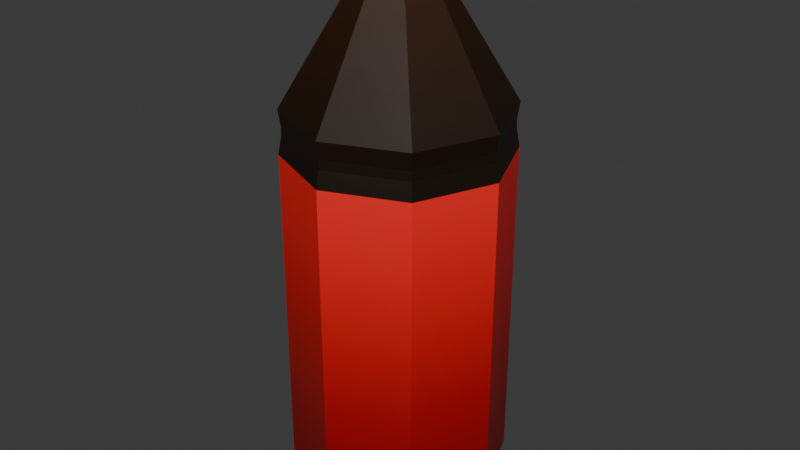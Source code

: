 # Source: sticla2.blend1.blend  (saved by Blender 4.2.66; exported with 4.5.12 LTS)
import bpy
from mathutils import Matrix  # noqa: F401  (used for matrix-valued properties, if any)

bpy.ops.wm.read_factory_settings(use_empty=True)
scene = bpy.context.scene
scene.name = 'Scene'

# ---- collections
col_collection = bpy.data.collections.new('Collection'); scene.collection.children.link(col_collection)

# ---- images (referenced by path relative to the original .blend; pixels are not part of the script)
import os
ASSET_DIR = os.environ.get("B2B_ASSET_DIR", "")  # directory of the original .blend (textures are referenced by path, not embedded)
HERE = os.path.dirname(os.path.abspath(__file__))  # packed textures are extracted next to this script under _unpacked/

def load_image(name, relpath, width, height, colorspace="sRGB"):
    """Load a texture the original file referenced (path relative to the .blend, or extracted next to this script)."""
    p = next((c for c in (os.path.join(HERE, relpath), os.path.join(ASSET_DIR, relpath)) if relpath and os.path.exists(c)), "")
    if p:
        img = bpy.data.images.load(p, check_existing=True)
        img.name = name
    else:  # same state as the original file: an image datablock whose file is absent (Cycles renders it pink)
        img = bpy.data.images.new(name, width, height)
        img.source = "FILE"
        img.filepath = "//" + (relpath or name)
    img.colorspace_settings.name = colorspace
    return img
img_red_bottle = load_image('Red Bottle', '_unpacked/Red_Bottle.a6703611.png', 1024, 1024, 'sRGB')
img_red_bottle_001 = load_image('Red Bottle.001', '_unpacked/Red_Bottle000.a6703611.png', 1024, 1024, 'Non-Color')

# ---- materials (node trees are filled in below, after node groups)
mat_red_bottle = bpy.data.materials.new('Red Bottle')
mat_red_bottle.surface_render_method = 'BLENDED'
mat_red_bottle.blend_method = 'BLEND'
mat_red_bottle.use_transparency_overlap = False
mat_red_bottle.show_transparent_back = False
mat_red_bottle.roughness = 0.5

# ---- material node trees
mat_red_bottle.use_nodes = True; mat_red_bottle.node_tree.nodes.clear()
_N = mat_red_bottle.node_tree.nodes; _L = mat_red_bottle.node_tree.links
n0 = _N.new('ShaderNodeBsdfPrincipled'); n0.name = 'Principled BSDF'; n0.location = (10, 300)
n0.distribution = 'GGX'
n0.subsurface_method = 'RANDOM_WALK_SKIN'
n0.inputs[3].default_value = 1.45
n0.inputs[27].default_value = (0.0, 0.0, 0.0, 1.0)
n0.inputs[28].default_value = 1.0
n1 = _N.new('ShaderNodeOutputMaterial'); n1.name = 'Material Output'; n1.location = (300, 300)
n2 = _N.new('ShaderNodeNormalMap'); n2.name = 'Normal Map'; n2.location = (-300, -300)
n2.label = 'Normal/Map'
n2.inputs[0].default_value = 0.0
n3 = _N.new('ShaderNodeTexImage'); n3.name = 'Image Texture'; n3.location = (-300, 600)
n3.image = img_red_bottle
n4 = _N.new('ShaderNodeTexImage'); n4.name = 'Image Texture.001'; n4.location = (-300, 0)
n4.image = img_red_bottle_001
_L.new(n0.outputs[0], n1.inputs[0])
_L.new(n2.outputs[0], n0.inputs[5])
_L.new(n3.outputs[0], n0.inputs[0])
_L.new(n4.outputs[1], n0.inputs[4])
n1.is_active_output = True

# ---- world
world_world = bpy.data.worlds.new('World'); scene.world = world_world
world_world.use_nodes = True; world_world.node_tree.nodes.clear()
_N = world_world.node_tree.nodes; _L = world_world.node_tree.links
n0 = _N.new('ShaderNodeOutputWorld'); n0.name = 'World Output'; n0.location = (300, 300)
n1 = _N.new('ShaderNodeBackground'); n1.name = 'Background'; n1.location = (10, 300)
n1.inputs[0].default_value = (0.05088, 0.05088, 0.05088, 1.0)
_L.new(n1.outputs[0], n0.inputs[0])
n0.is_active_output = True
world_world.color = (0.05088, 0.05088, 0.05088)
world_world.sun_shadow_jitter_overblur = 0.0

# ---- meshes
me_cylinder_008 = bpy.data.meshes.new('Cylinder.008')
me_cylinder_008.from_pydata([(6.263e-10, 0.04203, 0.008407), (6.263e-10, 0.04203, 0.1366), (0.02972, 0.02972, 0.008407), (0.02972, 0.02972, 0.1366), (0.04203, 9.333e-18, 0.008407), (0.04203, 9.333e-18, 0.1366), (0.02972, -0.02972, 0.008407), (0.02972, -0.02972, 0.1366), (6.263e-10, -0.04203, 0.008407), (6.263e-10, -0.04203, 0.1366), (-0.02972, -0.02972, 0.008407), (-0.02972, -0.02972, 0.1366), (-0.04203, 9.333e-18, 0.008407), (-0.04203, 9.333e-18, 0.1366), (-0.02972, 0.02972, 0.008407), (-0.02972, 0.02972, 0.1366), (0.02942, 0.02942, 0.1534), (7.234e-10, 0.04161, 0.1534), (0.04161, 9.333e-18, 0.1534), (0.02942, -0.02942, 0.1534), (7.234e-10, -0.04161, 0.1534), (-0.02942, -0.02942, 0.1534), (-0.04161, 9.333e-18, 0.1534), (-0.02942, 0.02942, 0.1534), (0.01061, 0.01061, 0.1976), (3.67e-10, 0.01501, 0.1976), (0.01501, -1.061e-10, 0.1976), (0.01061, -0.01061, 0.1976), (3.67e-10, -0.01501, 0.1976), (-0.01061, -0.01061, 0.1976), (-0.01501, -1.061e-10, 0.1976), (-0.01061, 0.01061, 0.1976), (0.01061, 0.01061, 0.2013), (3.67e-10, 0.01501, 0.2013), (0.01501, -1.061e-10, 0.2013), (0.01061, -0.01061, 0.2013), (3.67e-10, -0.01501, 0.2013), (-0.01061, -0.01061, 0.2013), (-0.01501, -1.061e-10, 0.2013), (-0.01061, 0.01061, 0.2013), (0.01336, 0.01336, 0.2013), (4.927e-10, 0.01889, 0.2013), (0.01889, -1.586e-10, 0.2013), (0.01336, -0.01336, 0.2013), (4.927e-10, -0.01889, 0.2013), (-0.01336, -0.01336, 0.2013), (-0.01889, -1.586e-10, 0.2013), (-0.01336, 0.01336, 0.2013), (0.01336, 0.01336, 0.215), (2.786e-09, 0.01889, 0.215), (0.01889, -1.586e-10, 0.215), (0.01336, -0.01336, 0.215), (2.786e-09, -0.01889, 0.215), (-0.01336, -0.01336, 0.215), (-0.01889, -1.586e-10, 0.215), (-0.01336, 0.01336, 0.215), (1.793e-10, 0.03783, 0.0), (0.02675, 0.02675, 0.0), (0.03783, 9.333e-18, 0.0), (0.02675, -0.02675, 0.0), (1.793e-10, -0.03783, 0.0), (-0.02675, -0.02675, 0.0), (-0.03783, 9.333e-18, 0.0), (-0.02675, 0.02675, 0.0), (0.04065, 8.203e-11, 0.1468), (0.04077, 8.27e-11, 0.1433), (0.02883, -0.02883, 0.1433), (0.02874, -0.02874, 0.1468), (-0.02874, -0.02874, 0.1468), (-0.02883, -0.02883, 0.1433), (-0.04077, 8.27e-11, 0.1433), (-0.04065, 8.203e-11, 0.1468), (6.441e-10, -0.04077, 0.1433), (6.752e-10, -0.04065, 0.1468), (-0.02883, 0.02883, 0.1433), (-0.02874, 0.02874, 0.1468), (0.02874, 0.02874, 0.1468), (0.02883, 0.02883, 0.1433), (6.441e-10, 0.04077, 0.1433), (6.752e-10, 0.04065, 0.1468)], [], [(0, 1, 3, 2), (2, 3, 5, 4), (4, 5, 7, 6), (6, 7, 9, 8), (8, 9, 11, 10), (10, 11, 13, 12), (5, 3, 77, 65), (12, 13, 15, 14), (14, 15, 1, 0), (4, 6, 59, 58), (23, 22, 30, 31), (11, 9, 72, 69), (68, 73, 20, 21), (1, 15, 74, 78), (7, 5, 65, 66), (13, 11, 69, 70), (76, 79, 17, 16), (3, 1, 78, 77), (25, 31, 39, 33), (21, 20, 28, 29), (19, 18, 26, 27), (16, 17, 25, 24), (17, 23, 31, 25), (22, 21, 29, 30), (20, 19, 27, 28), (18, 16, 24, 26), (79, 75, 23, 17), (15, 13, 70, 74), (9, 7, 66, 72), (75, 71, 22, 23), (73, 67, 19, 20), (71, 68, 21, 22), (67, 64, 18, 19), (39, 38, 46, 47), (30, 29, 37, 38), (28, 27, 35, 36), (26, 24, 32, 34), (31, 30, 38, 39), (29, 28, 36, 37), (27, 26, 34, 35), (24, 25, 33, 32), (44, 43, 51, 52), (37, 36, 44, 45), (35, 34, 42, 43), (32, 33, 41, 40), (33, 39, 47, 41), (38, 37, 45, 46), (36, 35, 43, 44), (34, 32, 40, 42), (48, 49, 55, 54, 53, 52, 51, 50), (42, 40, 48, 50), (47, 46, 54, 55), (45, 44, 52, 53), (43, 42, 50, 51), (40, 41, 49, 48), (41, 47, 55, 49), (46, 45, 53, 54), (56, 57, 58, 59, 60, 61, 62, 63), (10, 12, 62, 61), (6, 8, 60, 59), (12, 14, 63, 62), (2, 4, 58, 57), (8, 10, 61, 60), (14, 0, 56, 63), (0, 2, 57, 56), (79, 76, 77, 78), (75, 79, 78, 74), (73, 68, 69, 72), (76, 64, 65, 77), (71, 75, 74, 70), (67, 73, 72, 66), (68, 71, 70, 69), (64, 67, 66, 65), (64, 76, 16, 18)])
me_cylinder_008.polygons.foreach_set('use_smooth', [True] * 74)
_k = set([(0, 1), (0, 2), (0, 14), (0, 56), (1, 3), (1, 15), (1, 78), (2, 3), (2, 4), (2, 57), (3, 5), (3, 77), (4, 5), (4, 6), (4, 58), (5, 7), (5, 65), (6, 7), (6, 8), (6, 59), (7, 9), (7, 66), (8, 9), (8, 10), (8, 60), (9, 11), (9, 72), (10, 11), (10, 12), (10, 61), (11, 13), (11, 69), (12, 13), (12, 14), (12, 62), (13, 15), (13, 70), (14, 15), (14, 63), (15, 74), (16, 17), (16, 18), (16, 24), (16, 76), (17, 23), (17, 25), (17, 79), (18, 19), (18, 26), (18, 64), (19, 20), (19, 27), (19, 67), (20, 21), (20, 28), (20, 73), (21, 22), (21, 29), (21, 68), (22, 23), (22, 30), (22, 71), (23, 31), (23, 75), (24, 25), (24, 26), (24, 32), (25, 31), (25, 33), (26, 27), (26, 34), (27, 28), (27, 35), (28, 29), (28, 36), (29, 30), (29, 37), (30, 31), (30, 38), (31, 39), (32, 33), (32, 34), (33, 39), (34, 35), (35, 36), (36, 37), (37, 38), (38, 39), (40, 41), (40, 42), (40, 48), (41, 47), (41, 49), (42, 43), (42, 50), (43, 44), (43, 51), (44, 45), (44, 52), (45, 46), (45, 53), (46, 47), (46, 54), (47, 55), (48, 49), (48, 50), (49, 55), (50, 51), (51, 52), (52, 53), (53, 54), (54, 55), (56, 57), (56, 63), (57, 58), (58, 59), (59, 60), (60, 61), (61, 62), (62, 63), (64, 65), (64, 67), (64, 76), (65, 66), (65, 77), (66, 67), (66, 72), (67, 73), (68, 69), (68, 71), (68, 73), (69, 70), (69, 72), (70, 71), (70, 74), (71, 75), (72, 73), (74, 75), (74, 78), (75, 79), (76, 77), (76, 79), (77, 78), (78, 79)])
me_cylinder_008.attributes.new('sharp_edge', 'BOOLEAN', 'EDGE').data.foreach_set('value', [ (min(e.vertices), max(e.vertices)) in _k for e in me_cylinder_008.edges])
_uv = me_cylinder_008.uv_layers.new(name='UVMap bake')
_uv.uv.foreach_set('vector', [0.006349, 0.1065, 0.4054, 0.1065, 0.4054, 0.2066, 0.006349, 0.2066, 0.006349, 0.2066, 0.4054, 0.2066, 0.4054, 0.3068, 0.006349, 0.3068, 0.006349, 0.3068, 0.4054, 0.3068, 0.4054, 0.4069, 0.006349, 0.4069, 0.006349, 0.4069, 0.4054, 0.4069, 0.4054, 0.5071, 0.006349, 0.5071, 0.006349, 0.5071, 0.4054, 0.5071, 0.4054, 0.6072, 0.006349, 0.6072, 0.006349, 0.6072, 0.4054, 0.6072, 0.4054, 0.7073, 0.006349, 0.7073, 0.9937, 0.4989, 0.9937, 0.5975, 0.9726, 0.5975, 0.9726, 0.4989, 0.006349, 0.7073, 0.4054, 0.7073, 0.4054, 0.8075, 0.006349, 0.8075, 0.006349, 0.006349, 0.4054, 0.006349, 0.4054, 0.1065, 0.006349, 0.1065, 0.4353, 0.392, 0.4181, 0.2934, 0.4474, 0.2934, 0.4628, 0.3822, 0.9284, 0.5081, 0.8308, 0.4904, 0.8899, 0.3413, 0.9251, 0.3477, 0.9937, 0.2034, 0.9937, 0.3019, 0.9726, 0.3019, 0.9726, 0.2034, 0.9619, 0.2034, 0.9619, 0.3019, 0.9411, 0.3019, 0.9411, 0.2034, 0.9937, 0.696, 0.9937, 0.7945, 0.9726, 0.7945, 0.9726, 0.696, 0.9937, 0.4004, 0.9937, 0.4989, 0.9726, 0.4989, 0.9726, 0.4004, 0.9937, 0.1049, 0.9937, 0.2034, 0.9726, 0.2034, 0.9726, 0.1049, 0.9619, 0.5975, 0.9619, 0.696, 0.9411, 0.696, 0.9411, 0.5975, 0.9937, 0.5975, 0.9937, 0.696, 0.9726, 0.696, 0.9726, 0.5975, 0.8608, 0.771, 0.8608, 0.8068, 0.8492, 0.8068, 0.8492, 0.771, 0.7477, 0.4364, 0.692, 0.3544, 0.8399, 0.2923, 0.86, 0.3218, 0.6724, 0.2572, 0.692, 0.16, 0.8399, 0.2222, 0.8328, 0.2572, 0.7477, 0.078, 0.8308, 0.02397, 0.8899, 0.1731, 0.86, 0.1926, 0.8308, 0.02397, 0.9284, 0.006349, 0.9251, 0.1667, 0.8899, 0.1731, 0.8308, 0.4904, 0.7477, 0.4364, 0.86, 0.3218, 0.8899, 0.3413, 0.692, 0.3544, 0.6724, 0.2572, 0.8328, 0.2572, 0.8399, 0.2923, 0.692, 0.16, 0.7477, 0.078, 0.86, 0.1926, 0.8399, 0.2222, 0.9619, 0.696, 0.9619, 0.7945, 0.9411, 0.7945, 0.9411, 0.696, 0.9937, 0.006349, 0.9937, 0.1049, 0.9726, 0.1049, 0.9726, 0.006349, 0.9937, 0.3019, 0.9937, 0.4004, 0.9726, 0.4004, 0.9726, 0.3019, 0.9619, 0.006349, 0.9619, 0.1049, 0.9411, 0.1049, 0.9411, 0.006349, 0.9619, 0.3019, 0.9619, 0.4004, 0.9411, 0.4004, 0.9411, 0.3019, 0.9619, 0.1049, 0.9619, 0.2034, 0.9411, 0.2034, 0.9411, 0.1049, 0.9619, 0.4004, 0.9619, 0.4989, 0.9411, 0.4989, 0.9411, 0.4004, 0.8254, 0.5572, 0.8001, 0.5319, 0.8047, 0.5208, 0.8365, 0.5526, 0.8608, 0.5565, 0.8608, 0.5923, 0.8492, 0.5923, 0.8492, 0.5565, 0.8608, 0.628, 0.8608, 0.6638, 0.8492, 0.6638, 0.8492, 0.628, 0.8608, 0.6995, 0.8608, 0.7353, 0.8492, 0.7353, 0.8492, 0.6995, 0.8608, 0.5208, 0.8608, 0.5565, 0.8492, 0.5565, 0.8492, 0.5208, 0.8608, 0.5923, 0.8608, 0.628, 0.8492, 0.628, 0.8492, 0.5923, 0.8608, 0.6638, 0.8608, 0.6995, 0.8492, 0.6995, 0.8492, 0.6638, 0.8608, 0.7353, 0.8608, 0.771, 0.8492, 0.771, 0.8492, 0.7353, 0.6724, 0.7458, 0.6724, 0.7008, 0.7152, 0.7008, 0.7152, 0.7458, 0.7643, 0.5319, 0.739, 0.5572, 0.7279, 0.5526, 0.7597, 0.5208, 0.739, 0.593, 0.7643, 0.6183, 0.7597, 0.6294, 0.7279, 0.5976, 0.8001, 0.6183, 0.8254, 0.593, 0.8365, 0.5976, 0.8047, 0.6294, 0.8254, 0.593, 0.8254, 0.5572, 0.8365, 0.5526, 0.8365, 0.5976, 0.8001, 0.5319, 0.7643, 0.5319, 0.7597, 0.5208, 0.8047, 0.5208, 0.739, 0.5572, 0.739, 0.593, 0.7279, 0.5976, 0.7279, 0.5526, 0.7643, 0.6183, 0.8001, 0.6183, 0.8047, 0.6294, 0.7597, 0.6294, 0.7279, 0.674, 0.7597, 0.6421, 0.8047, 0.6421, 0.8365, 0.674, 0.8365, 0.719, 0.8047, 0.7508, 0.7597, 0.7508, 0.7279, 0.719, 0.6724, 0.6558, 0.6724, 0.6108, 0.7152, 0.6108, 0.7152, 0.6558, 0.6724, 0.8809, 0.6724, 0.8359, 0.7152, 0.8359, 0.7152, 0.8809, 0.6724, 0.7908, 0.6724, 0.7458, 0.7152, 0.7458, 0.7152, 0.7908, 0.6724, 0.7008, 0.6724, 0.6558, 0.7152, 0.6558, 0.7152, 0.7008, 0.6724, 0.6108, 0.6724, 0.5658, 0.7152, 0.5658, 0.7152, 0.6108, 0.6724, 0.5658, 0.6724, 0.5208, 0.7152, 0.5208, 0.7152, 0.5658, 0.6724, 0.8359, 0.6724, 0.7908, 0.7152, 0.7908, 0.7152, 0.8359, 0.4181, 0.6568, 0.4818, 0.5931, 0.572, 0.5931, 0.6357, 0.6568, 0.6357, 0.747, 0.572, 0.8107, 0.4818, 0.8107, 0.4181, 0.747, 0.4847, 0.1076, 0.5605, 0.04227, 0.5756, 0.06738, 0.5073, 0.1262, 0.4181, 0.2934, 0.4353, 0.1947, 0.4628, 0.2046, 0.4474, 0.2934, 0.5605, 0.04227, 0.654, 0.006349, 0.6597, 0.03505, 0.5756, 0.06738, 0.4847, 0.4792, 0.4353, 0.392, 0.4628, 0.3822, 0.5073, 0.4606, 0.4353, 0.1947, 0.4847, 0.1076, 0.5073, 0.1262, 0.4628, 0.2046, 0.654, 0.5804, 0.5605, 0.5445, 0.5756, 0.5194, 0.6597, 0.5517, 0.5605, 0.5445, 0.4847, 0.4792, 0.5073, 0.4606, 0.5756, 0.5194, 0.9619, 0.696, 0.9619, 0.5975, 0.9726, 0.5975, 0.9726, 0.696, 0.9619, 0.7945, 0.9619, 0.696, 0.9726, 0.696, 0.9726, 0.7945, 0.9619, 0.3019, 0.9619, 0.2034, 0.9726, 0.2034, 0.9726, 0.3019, 0.9619, 0.5975, 0.9619, 0.4989, 0.9726, 0.4989, 0.9726, 0.5975, 0.9619, 0.1049, 0.9619, 0.006349, 0.9726, 0.006349, 0.9726, 0.1049, 0.9619, 0.4004, 0.9619, 0.3019, 0.9726, 0.3019, 0.9726, 0.4004, 0.9619, 0.2034, 0.9619, 0.1049, 0.9726, 0.1049, 0.9726, 0.2034, 0.9619, 0.4989, 0.9619, 0.4004, 0.9726, 0.4004, 0.9726, 0.4989, 0.9619, 0.4989, 0.9619, 0.5975, 0.9411, 0.5975, 0.9411, 0.4989])
me_cylinder_008.materials.append(mat_red_bottle)
me_cylinder_008.update()
me_cylinder_008.normals_split_custom_set([tuple(v) for v in zip(*[iter([0.3827, 0.9239, 0.0, 0.3827, 0.9239, 0.0, 0.3827, 0.9239, 0.0, 0.3827, 0.9239, 0.0, 0.9239, 0.3827, 0.0, 0.9239, 0.3827, 0.0, 0.9239, 0.3827, 0.0, 0.9239, 0.3827, 0.0, 0.9239, -0.3827, 0.0, 0.9239, -0.3827, 0.0, 0.9239, -0.3827, 0.0, 0.9239, -0.3827, 0.0, 0.3827, -0.9239, 0.0, 0.3827, -0.9239, 0.0, 0.3827, -0.9239, 0.0, 0.3827, -0.9239, 0.0, -0.3827, -0.9239, 0.0, -0.3827, -0.9239, 0.0, -0.3827, -0.9239, 0.0, -0.3827, -0.9239, 0.0, -0.9239, -0.3827, 0.0, -0.9239, -0.3827, 0.0, -0.9239, -0.3827, 0.0, -0.9239, -0.3827, 0.0, 0.9102, 0.377, 0.1715, 0.9102, 0.377, 0.1715, 0.9102, 0.377, 0.1715, 0.9102, 0.377, 0.1715, -0.9239, 0.3827, 0.0, -0.9239, 0.3827, 0.0, -0.9239, 0.3827, 0.0, -0.9239, 0.3827, 0.0, -0.3827, 0.9239, 0.0, -0.3827, 0.9239, 0.0, -0.3827, 0.9239, 0.0, -0.3827, 0.9239, 0.0, 0.8387, -0.3474, -0.4194, 0.8387, -0.3474, -0.4194, 0.8387, -0.3474, -0.4194, 0.8387, -0.3474, -0.4194, -0.8071, 0.3343, 0.4866, -0.8071, 0.3343, 0.4866, -0.8071, 0.3343, 0.4866, -0.8071, 0.3343, 0.4866, -0.377, -0.9102, 0.1715, -0.377, -0.9102, 0.1715, -0.377, -0.9102, 0.1715, -0.377, -0.9102, 0.1715, -0.3793, -0.9157, -0.1331, -0.3793, -0.9157, -0.1331, -0.3793, -0.9157, -0.1331, -0.3793, -0.9157, -0.1331, -0.377, 0.9102, 0.1715, -0.377, 0.9102, 0.1715, -0.377, 0.9102, 0.1715, -0.377, 0.9102, 0.1715, 0.9102, -0.377, 0.1715, 0.9102, -0.377, 0.1715, 0.9102, -0.377, 0.1715, 0.9102, -0.377, 0.1715, -0.9102, -0.377, 0.1715, -0.9102, -0.377, 0.1715, -0.9102, -0.377, 0.1715, -0.9102, -0.377, 0.1715, 0.3793, 0.9157, -0.1331, 0.3793, 0.9157, -0.1331, 0.3793, 0.9157, -0.1331, 0.3793, 0.9157, -0.1331, 0.377, 0.9102, 0.1715, 0.377, 0.9102, 0.1715, 0.377, 0.9102, 0.1715, 0.377, 0.9102, 0.1715, -0.3827, 0.9239, 0.0, -0.3827, 0.9239, 0.0, -0.3827, 0.9239, 0.0, -0.3827, 0.9239, 0.0, -0.3343, -0.8071, 0.4866, -0.3343, -0.8071, 0.4866, -0.3343, -0.8071, 0.4866, -0.3343, -0.8071, 0.4866, 0.8071, -0.3343, 0.4866, 0.8071, -0.3343, 0.4866, 0.8071, -0.3343, 0.4866, 0.8071, -0.3343, 0.4866, 0.3343, 0.8071, 0.4866, 0.3343, 0.8071, 0.4866, 0.3343, 0.8071, 0.4866, 0.3343, 0.8071, 0.4866, -0.3343, 0.8071, 0.4866, -0.3343, 0.8071, 0.4866, -0.3343, 0.8071, 0.4866, -0.3343, 0.8071, 0.4866, -0.8071, -0.3343, 0.4866, -0.8071, -0.3343, 0.4866, -0.8071, -0.3343, 0.4866, -0.8071, -0.3343, 0.4866, 0.3343, -0.8071, 0.4866, 0.3343, -0.8071, 0.4866, 0.3343, -0.8071, 0.4866, 0.3343, -0.8071, 0.4866, 0.8071, 0.3343, 0.4866, 0.8071, 0.3343, 0.4866, 0.8071, 0.3343, 0.4866, 0.8071, 0.3343, 0.4866, -0.3793, 0.9157, -0.1331, -0.3793, 0.9157, -0.1331, -0.3793, 0.9157, -0.1331, -0.3793, 0.9157, -0.1331, -0.9102, 0.377, 0.1715, -0.9102, 0.377, 0.1715, -0.9102, 0.377, 0.1715, -0.9102, 0.377, 0.1715, 0.377, -0.9102, 0.1715, 0.377, -0.9102, 0.1715, 0.377, -0.9102, 0.1715, 0.377, -0.9102, 0.1715, -0.9157, 0.3793, -0.1331, -0.9157, 0.3793, -0.1331, -0.9157, 0.3793, -0.1331, -0.9157, 0.3793, -0.1331, 0.3793, -0.9157, -0.1331, 0.3793, -0.9157, -0.1331, 0.3793, -0.9157, -0.1331, 0.3793, -0.9157, -0.1331, -0.9157, -0.3793, -0.1331, -0.9157, -0.3793, -0.1331, -0.9157, -0.3793, -0.1331, -0.9157, -0.3793, -0.1331, 0.9157, -0.3793, -0.1331, 0.9157, -0.3793, -0.1331, 0.9157, -0.3793, -0.1331, 0.9157, -0.3793, -0.1331, 2.499e-06, 0.0, -1.0, 4.999e-06, 0.0, -1.0, 4.999e-06, 0.0, -1.0, 2.499e-06, 0.0, -1.0, -0.9239, -0.3827, 0.0, -0.9239, -0.3827, 0.0, -0.9239, -0.3827, 0.0, -0.9239, -0.3827, 0.0, 0.3827, -0.9239, 0.0, 0.3827, -0.9239, 0.0, 0.3827, -0.9239, 0.0, 0.3827, -0.9239, 0.0, 0.9239, 0.3827, 0.0, 0.9239, 0.3827, 0.0, 0.9239, 0.3827, 0.0, 0.9239, 0.3827, 0.0, -0.9239, 0.3827, 0.0, -0.9239, 0.3827, 0.0, -0.9239, 0.3827, 0.0, -0.9239, 0.3827, 0.0, -0.3827, -0.9239, 0.0, -0.3827, -0.9239, 0.0, -0.3827, -0.9239, 0.0, -0.3827, -0.9239, 0.0, 0.9239, -0.3827, 0.0, 0.9239, -0.3827, 0.0, 0.9239, -0.3827, 0.0, 0.9239, -0.3827, 0.0, 0.3827, 0.9239, 0.0, 0.3827, 0.9239, 0.0, 0.3827, 0.9239, 0.0, 0.3827, 0.9239, 0.0, 0.3827, -0.9239, -7.324e-08, 0.3827, -0.9239, -7.324e-08, 0.3827, -0.9239, -7.324e-08, 0.3827, -0.9239, -7.324e-08, 2.499e-06, 0.0, -1.0, 0.0, 0.0, -1.0, 0.0, 0.0, -1.0, 2.499e-06, 0.0, -1.0, -2.499e-06, 0.0, -1.0, -4.999e-06, 0.0, -1.0, -4.999e-06, 0.0, -1.0, -2.499e-06, 0.0, -1.0, -2.499e-06, 0.0, -1.0, 0.0, 0.0, -1.0, 0.0, 0.0, -1.0, -2.499e-06, 0.0, -1.0, 0.0, 0.0, -1.0, 2.499e-06, 0.0, -1.0, 2.499e-06, 0.0, -1.0, 0.0, 0.0, -1.0, 4.999e-06, 0.0, -1.0, 2.499e-06, 0.0, -1.0, 2.499e-06, 0.0, -1.0, 4.999e-06, 0.0, -1.0, 0.0, 0.0, -1.0, -2.499e-06, 0.0, -1.0, -2.499e-06, 0.0, -1.0, 0.0, 0.0, -1.0, -4.999e-06, 0.0, -1.0, -2.499e-06, 0.0, -1.0, -2.499e-06, 0.0, -1.0, -4.999e-06, 0.0, -1.0, 0.0, 0.0, 1.0, 0.0, 0.0, 1.0, 0.0, 0.0, 1.0, 0.0, 0.0, 1.0, 0.0, 0.0, 1.0, 0.0, 0.0, 1.0, 0.0, 0.0, 1.0, 0.0, 0.0, 1.0, 0.9239, 0.3827, -1.465e-07, 0.9239, 0.3827, -1.465e-07, 0.9239, 0.3827, -1.465e-07, 0.9239, 0.3827, -1.465e-07, -0.9239, 0.3827, 1.282e-07, -0.9239, 0.3827, 1.282e-07, -0.9239, 0.3827, 1.282e-07, -0.9239, 0.3827, 1.282e-07, -0.3827, -0.9239, 7.324e-08, -0.3827, -0.9239, 7.324e-08, -0.3827, -0.9239, 7.324e-08, -0.3827, -0.9239, 7.324e-08, 0.9239, -0.3827, -1.465e-07, 0.9239, -0.3827, -1.465e-07, 0.9239, -0.3827, -1.465e-07, 0.9239, -0.3827, -1.465e-07, 0.3827, 0.9239, -7.324e-08, 0.3827, 0.9239, -7.324e-08, 0.3827, 0.9239, -7.324e-08, 0.3827, 0.9239, -7.324e-08, -0.3827, 0.9239, 7.324e-08, -0.3827, 0.9239, 7.324e-08, -0.3827, 0.9239, 7.324e-08, -0.3827, 0.9239, 7.324e-08, -0.9239, -0.3827, 1.282e-07, -0.9239, -0.3827, 1.282e-07, -0.9239, -0.3827, 1.282e-07, -0.9239, -0.3827, 1.282e-07, 0.0, 0.0, -1.0, 0.0, 0.0, -1.0, 0.0, 0.0, -1.0, 0.0, 0.0, -1.0, 0.0, 0.0, -1.0, 0.0, 0.0, -1.0, 0.0, 0.0, -1.0, 0.0, 0.0, -1.0, -0.8387, -0.3474, -0.4194, -0.8387, -0.3474, -0.4194, -0.8387, -0.3474, -0.4194, -0.8387, -0.3474, -0.4194, 0.3474, -0.8387, -0.4194, 0.3474, -0.8387, -0.4194, 0.3474, -0.8387, -0.4194, 0.3474, -0.8387, -0.4194, -0.8387, 0.3474, -0.4194, -0.8387, 0.3474, -0.4194, -0.8387, 0.3474, -0.4194, -0.8387, 0.3474, -0.4194, 0.8387, 0.3474, -0.4194, 0.8387, 0.3474, -0.4194, 0.8387, 0.3474, -0.4194, 0.8387, 0.3474, -0.4194, -0.3474, -0.8387, -0.4194, -0.3474, -0.8387, -0.4194, -0.3474, -0.8387, -0.4194, -0.3474, -0.8387, -0.4194, -0.3474, 0.8387, -0.4194, -0.3474, 0.8387, -0.4194, -0.3474, 0.8387, -0.4194, -0.3474, 0.8387, -0.4194, 0.3474, 0.8387, -0.4194, 0.3474, 0.8387, -0.4194, 0.3474, 0.8387, -0.4194, 0.3474, 0.8387, -0.4194, 0.3825, 0.9234, 0.03337, 0.3825, 0.9234, 0.03337, 0.3825, 0.9234, 0.03337, 0.3825, 0.9234, 0.03337, -0.3825, 0.9234, 0.03337, -0.3825, 0.9234, 0.03337, -0.3825, 0.9234, 0.03337, -0.3825, 0.9234, 0.03337, -0.3825, -0.9234, 0.03337, -0.3825, -0.9234, 0.03337, -0.3825, -0.9234, 0.03337, -0.3825, -0.9234, 0.03337, 0.9234, 0.3825, 0.03337, 0.9234, 0.3825, 0.03337, 0.9234, 0.3825, 0.03337, 0.9234, 0.3825, 0.03337, -0.9234, 0.3825, 0.03337, -0.9234, 0.3825, 0.03337, -0.9234, 0.3825, 0.03337, -0.9234, 0.3825, 0.03337, 0.3825, -0.9234, 0.03337, 0.3825, -0.9234, 0.03337, 0.3825, -0.9234, 0.03337, 0.3825, -0.9234, 0.03337, -0.9234, -0.3825, 0.03337, -0.9234, -0.3825, 0.03337, -0.9234, -0.3825, 0.03337, -0.9234, -0.3825, 0.03337, 0.9234, -0.3825, 0.03337, 0.9234, -0.3825, 0.03337, 0.9234, -0.3825, 0.03337, 0.9234, -0.3825, 0.03337, 0.9157, 0.3793, -0.1331, 0.9157, 0.3793, -0.1331, 0.9157, 0.3793, -0.1331, 0.9157, 0.3793, -0.1331])] * 3)])

# ---- objects
ob_red = bpy.data.objects.new('Red', me_cylinder_008)

# ---- transforms, parenting, visibility, modifiers, constraints
ob_red.location = (-1.058, -0.06099, 0.003193)
ob_red.rotation_euler = (-1.629e-07, -0.0, 2.384e-07)
ob_red.scale = (16.06, 16.06, 16.06)
ob_red.color = (0.8, 0.8, 0.8, 1.0)

# ---- collection membership
col_collection.objects.link(ob_red)

# ---- scene / render settings (as saved in the file)
scene.frame_start = 1; scene.frame_end = 250; scene.frame_set(1)
scene.render.engine = 'BLENDER_EEVEE_NEXT'
bpy.context.view_layer.update()

# ---- added for rendering (the .blend has no active camera and no usable light): camera, sun
cam_auto = bpy.data.cameras.new('AutoCamera')
cam_auto.lens = 50.0
cam_auto.sensor_width = 36.0
cam_auto.clip_end = 1000.0
ob_auto_camera = bpy.data.objects.new('AutoCamera', cam_auto)
scene.collection.objects.link(ob_auto_camera)
ob_auto_camera.location = (2.59229, -4.44122, 4.64964)
ob_auto_camera.rotation_euler = (1.09748, -7.21219e-08, 0.694738)
scene.camera = ob_auto_camera
light_auto_sun = bpy.data.lights.new('AutoSun', 'SUN')
light_auto_sun.energy = 3.0
light_auto_sun.angle = 0.0523599
ob_auto_sun = bpy.data.objects.new('AutoSun', light_auto_sun)
scene.collection.objects.link(ob_auto_sun)
ob_auto_sun.rotation_euler = (0.872665, 0.174533, 0.523599)
bpy.context.view_layer.update()
